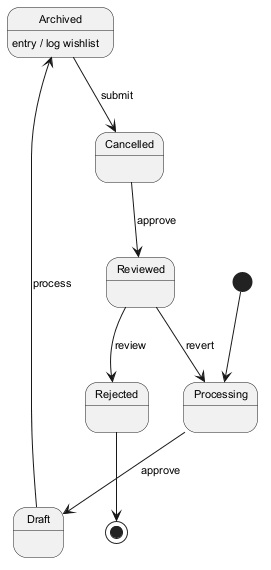

The diagram above was rendered by PlantUML. Its source (embedded in the PNG):
@startuml
skinparam monochrome true
skinparam defaultFontSize 11
[*] --> Processing
Processing --> Draft : approve
Draft --> Archived : process
Archived --> Cancelled : submit
Archived : entry / log wishlist
Cancelled --> Reviewed : approve
Reviewed --> Rejected : review
Reviewed --> Processing : revert
Rejected --> [*]
@enduml